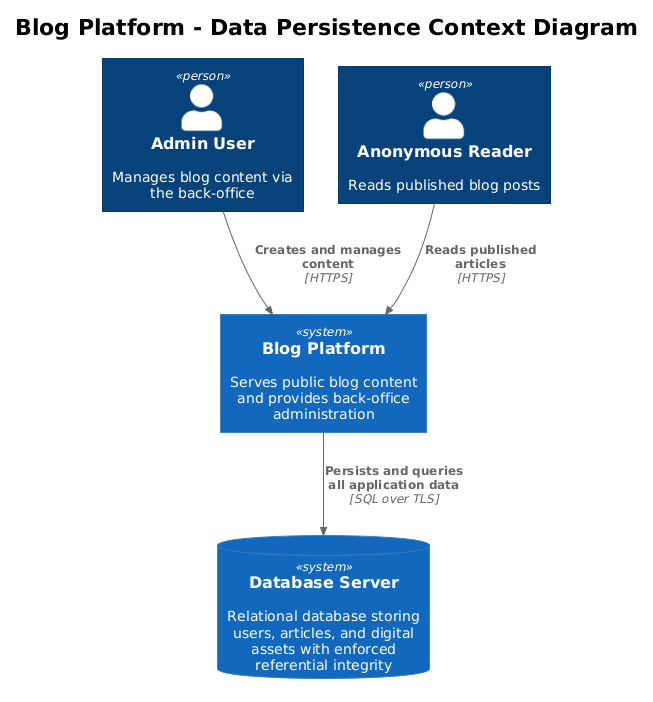

The diagram above was rendered by PlantUML. Its source (embedded in the PNG):
@startuml
!theme plain
!include <C4/C4_Context>

title Blog Platform - Data Persistence Context Diagram

Person(admin, "Admin User", "Manages blog content via the back-office")
Person(reader, "Anonymous Reader", "Reads published blog posts")

System(blog, "Blog Platform", "Serves public blog content and provides back-office administration")

SystemDb(db, "Database Server", "Relational database storing users, articles, and digital assets with enforced referential integrity")

Rel(admin, blog, "Creates and manages content", "HTTPS")
Rel(reader, blog, "Reads published articles", "HTTPS")
Rel(blog, db, "Persists and queries all application data", "SQL over TLS")
@enduml